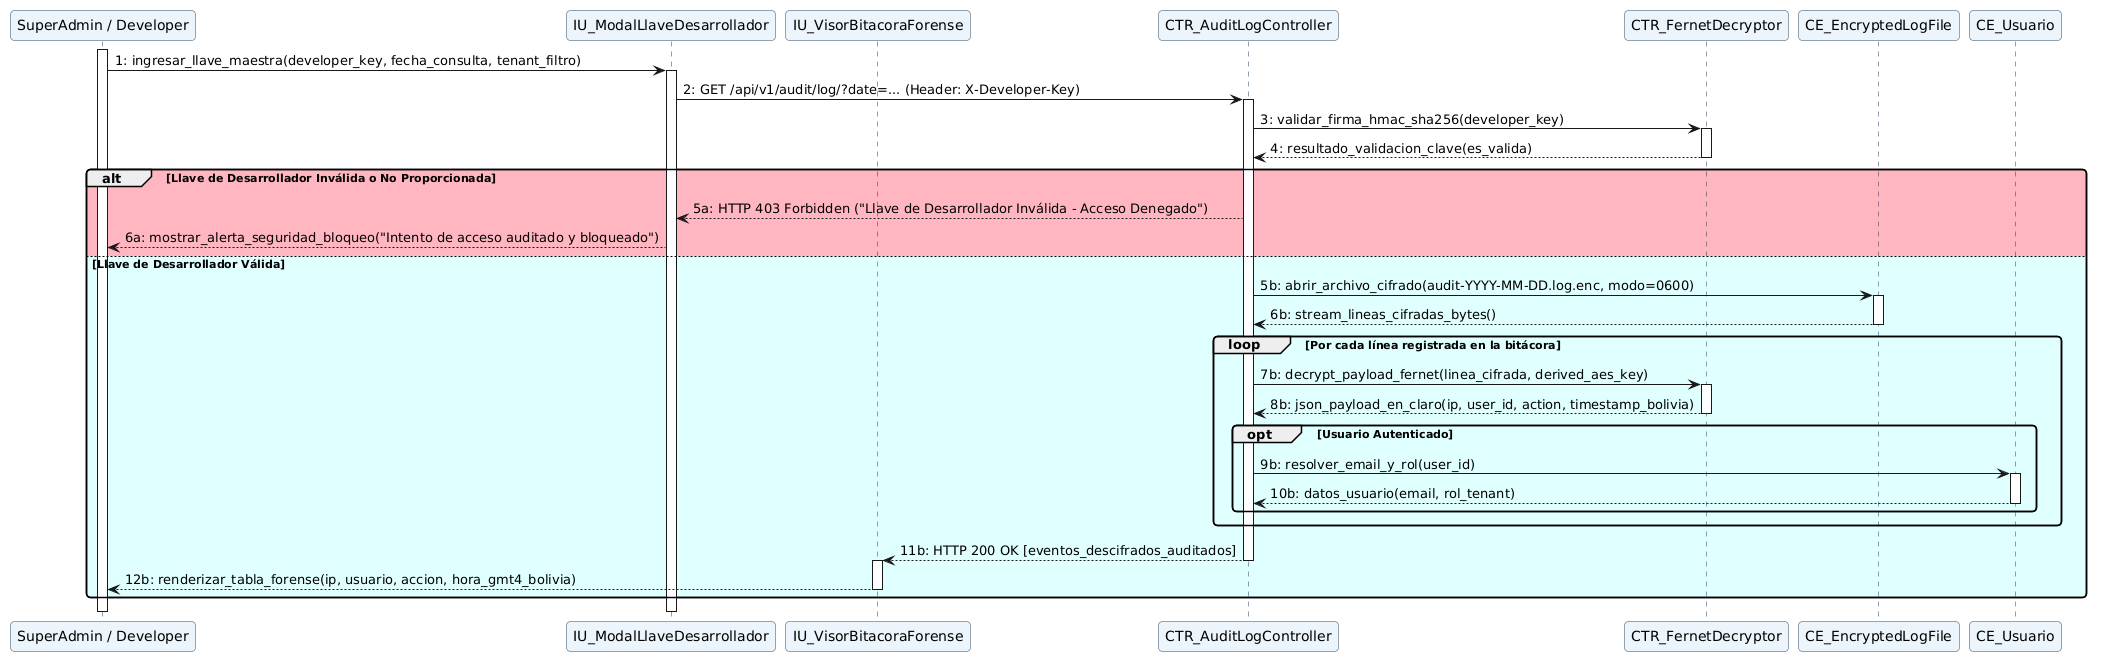

The diagram above was rendered by PlantUML. Its source (embedded in the PNG):
@startuml
skinparam shadowing false
skinparam roundcorner 8
skinparam defaultFontName Arial
skinparam sequenceLifeLineBorderColor #2C3E50
skinparam sequenceParticipantBorderColor #34495E
skinparam sequenceParticipantBackgroundColor #EBF5FB

participant "SuperAdmin / Developer" as dev
participant "IU_ModalLlaveDesarrollador" as iu_in
participant "IU_VisorBitacoraForense" as iu_out
participant "CTR_AuditLogController" as ctr
participant "CTR_FernetDecryptor" as crypto
participant "CE_EncryptedLogFile" as file_log
participant "CE_Usuario" as ce_usr

activate dev
dev -> iu_in : 1: ingresar_llave_maestra(developer_key, fecha_consulta, tenant_filtro)
activate iu_in
iu_in -> ctr : 2: GET /api/v1/audit/log/?date=... (Header: X-Developer-Key)
activate ctr

ctr -> crypto : 3: validar_firma_hmac_sha256(developer_key)
activate crypto
crypto --> ctr : 4: resultado_validacion_clave(es_valida)
deactivate crypto

alt #LightPink Llave de Desarrollador Inválida o No Proporcionada
    ctr --> iu_in : 5a: HTTP 403 Forbidden ("Llave de Desarrollador Inválida - Acceso Denegado")
    iu_in --> dev : 6a: mostrar_alerta_seguridad_bloqueo("Intento de acceso auditado y bloqueado")
else #LightCyan Llave de Desarrollador Válida
    ctr -> file_log : 5b: abrir_archivo_cifrado(audit-YYYY-MM-DD.log.enc, modo=0600)
    activate file_log
    file_log --> ctr : 6b: stream_lineas_cifradas_bytes()
    deactivate file_log

    loop Por cada línea registrada en la bitácora
        ctr -> crypto : 7b: decrypt_payload_fernet(linea_cifrada, derived_aes_key)
        activate crypto
        crypto --> ctr : 8b: json_payload_en_claro(ip, user_id, action, timestamp_bolivia)
        deactivate crypto
        opt Usuario Autenticado
            ctr -> ce_usr : 9b: resolver_email_y_rol(user_id)
            activate ce_usr
            ce_usr --> ctr : 10b: datos_usuario(email, rol_tenant)
            deactivate ce_usr
        end
    end

    ctr --> iu_out : 11b: HTTP 200 OK [eventos_descifrados_auditados]
    deactivate ctr
    activate iu_out
    iu_out --> dev : 12b: renderizar_tabla_forense(ip, usuario, accion, hora_gmt4_bolivia)
    deactivate iu_out
end

deactivate iu_in
deactivate dev
@enduml